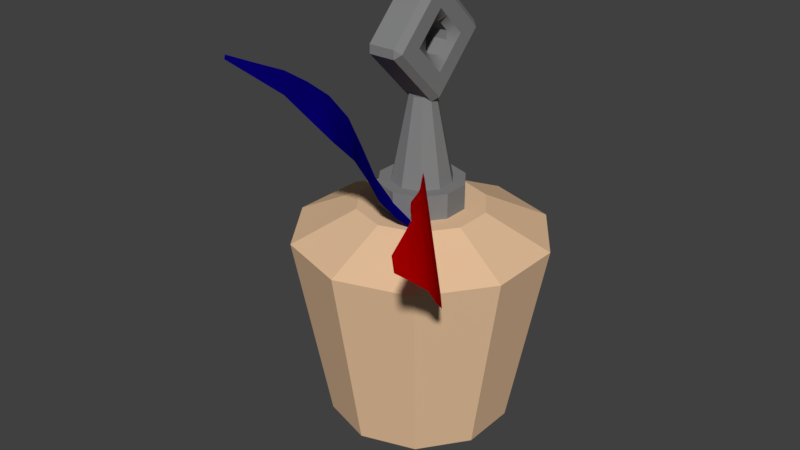 # Source: lure_1.blend  (saved by Blender 2.79.0; exported with 4.5.12 LTS)
import bpy
from mathutils import Matrix  # noqa: F401  (used for matrix-valued properties, if any)

bpy.ops.wm.read_factory_settings(use_empty=True)
scene = bpy.context.scene
scene.name = 'Scene'

# ---- collections
col_collection_1 = bpy.data.collections.new('Collection 1'); scene.collection.children.link(col_collection_1)

# ---- materials (node trees are filled in below, after node groups)
mat_blue = bpy.data.materials.new('blue')
mat_blue.alpha_threshold = 0.0
mat_blue.use_transparent_shadow = False
mat_blue.diffuse_color = (0.006331, 0.0, 0.4189, 1.0)
mat_blue.roughness = 0.5
mat_red = bpy.data.materials.new('red')
mat_red.alpha_threshold = 0.0
mat_red.use_transparent_shadow = False
mat_red.diffuse_color = (1.0, 0.0, 0.0, 1.0)
mat_red.roughness = 0.5
mat_lbrown = bpy.data.materials.new('lbrown')
mat_lbrown.alpha_threshold = 0.0
mat_lbrown.use_transparent_shadow = False
mat_lbrown.diffuse_color = (0.8, 0.5412, 0.3324, 1.0)
mat_lbrown.roughness = 0.5
mat_grey = bpy.data.materials.new('grey')
mat_grey.alpha_threshold = 0.0
mat_grey.use_transparent_shadow = False
mat_grey.diffuse_color = (0.2215, 0.2215, 0.2215, 1.0)
mat_grey.roughness = 0.5

# ---- material node trees

# ---- world
world_world = bpy.data.worlds.new('World'); scene.world = world_world
world_world.color = (0.05088, 0.05088, 0.05088)
world_world.use_sun_shadow = False
world_world.sun_shadow_jitter_overblur = 0.0
world_world.cycles.sampling_method = 'MANUAL'

# ---- meshes
me_cube_002 = bpy.data.meshes.new('Cube.002')
me_cube_002.from_pydata([(1.269, -1.062, 3.172), (1.223, -0.9485, 3.235), (0.3215, -0.7683, 1.47), (0.1314, -0.2966, 1.73), (1.108, -0.7251, 3.032), (0.9908, -0.4937, 2.834), (0.8127, -0.2772, 2.67), (0.6441, -0.1173, 2.483), (0.5076, -0.1193, 2.227), (0.3301, -0.2178, 1.969), (0.592, -0.8673, 1.611), (0.8625, -0.9997, 1.742), (1.047, -1.117, 1.931), (1.147, -1.107, 2.212), (1.217, -1.054, 2.525), (1.241, -1.054, 2.851), (0.09702, -0.6327, 1.294), (-0.02224, -0.3369, 1.457), (-0.08235, -0.4771, 1.095), (-0.1365, -0.3428, 1.169), (1.269, -1.062, 3.172), (1.223, -0.9485, 3.235), (0.3215, -0.7683, 1.47), (0.1314, -0.2966, 1.73), (1.108, -0.7251, 3.032), (0.9908, -0.4937, 2.834), (0.8127, -0.2772, 2.67), (0.6441, -0.1173, 2.483), (0.5076, -0.1193, 2.227), (0.3301, -0.2178, 1.969), (0.592, -0.8673, 1.611), (0.8625, -0.9997, 1.742), (1.047, -1.117, 1.931), (1.147, -1.107, 2.212), (1.217, -1.054, 2.525), (1.241, -1.054, 2.851), (0.09702, -0.6327, 1.294), (-0.02224, -0.3369, 1.457), (-0.08235, -0.4771, 1.095), (-0.1365, -0.3428, 1.169)], [], [(3, 2, 16, 17), (4, 1, 0, 15), (3, 9, 10, 2), (9, 8, 11, 10), (8, 7, 12, 11), (7, 6, 13, 12), (6, 5, 14, 13), (5, 4, 15, 14), (17, 16, 18, 19), (23, 37, 36, 22), (24, 35, 20, 21), (23, 22, 30, 29), (29, 30, 31, 28), (28, 31, 32, 27), (27, 32, 33, 26), (26, 33, 34, 25), (25, 34, 35, 24), (37, 39, 38, 36)])
me_cube_002.polygons.foreach_set('use_smooth', [True] * 18)
me_cube_002.polygons.foreach_set('material_index', [1, 1, 1, 1, 1, 1, 1, 1, 1, 1, 1, 1, 1, 1, 1, 1, 1, 1])
me_cube_002.materials.append(mat_blue)
me_cube_002.materials.append(mat_red)
me_cube_002.use_remesh_preserve_volume = False
me_cube_002.use_remesh_preserve_attributes = False
me_cube_002.use_mirror_vertex_groups = False
me_cube_002.update()
me_cube_001 = bpy.data.meshes.new('Cube.001')
me_cube_001.from_pydata([(-0.9256, -1.724, 3.097), (-1.023, -1.627, 3.097), (0.2032, -0.9021, 1.708), (-0.2007, -0.4982, 1.708), (-0.9285, -1.348, 2.965), (-0.8407, -1.062, 2.834), (-0.8029, -0.7937, 2.655), (-0.7292, -0.5743, 2.467), (-0.5482, -0.4957, 2.255), (-0.3598, -0.505, 1.986), (0.1964, -1.061, 1.986), (0.2057, -1.25, 2.255), (0.1271, -1.431, 2.467), (-0.0923, -1.504, 2.655), (-0.361, -1.542, 2.834), (-0.6467, -1.63, 2.965), (0.2513, -0.7034, 1.467), (-0.002005, -0.4501, 1.467), (0.3323, -0.4841, 1.264), (0.2173, -0.3691, 1.264), (-0.9256, -1.724, 3.097), (-1.023, -1.627, 3.097), (0.2032, -0.9021, 1.708), (-0.2007, -0.4982, 1.708), (-0.9285, -1.348, 2.965), (-0.8407, -1.062, 2.834), (-0.8029, -0.7937, 2.655), (-0.7292, -0.5743, 2.467), (-0.5482, -0.4957, 2.255), (-0.3598, -0.505, 1.986), (0.1964, -1.061, 1.986), (0.2057, -1.25, 2.255), (0.1271, -1.431, 2.467), (-0.0923, -1.504, 2.655), (-0.361, -1.542, 2.834), (-0.6467, -1.63, 2.965), (0.2513, -0.7034, 1.467), (-0.002005, -0.4501, 1.467), (0.3323, -0.4841, 1.264), (0.2173, -0.3691, 1.264)], [], [(3, 2, 16, 17), (4, 1, 0, 15), (3, 9, 10, 2), (9, 8, 11, 10), (8, 7, 12, 11), (7, 6, 13, 12), (6, 5, 14, 13), (5, 4, 15, 14), (17, 16, 18, 19), (23, 37, 36, 22), (24, 35, 20, 21), (23, 22, 30, 29), (29, 30, 31, 28), (28, 31, 32, 27), (27, 32, 33, 26), (26, 33, 34, 25), (25, 34, 35, 24), (37, 39, 38, 36)])
me_cube_001.polygons.foreach_set('use_smooth', [True] * 18)
me_cube_001.materials.append(mat_blue)
me_cube_001.use_remesh_preserve_volume = False
me_cube_001.use_remesh_preserve_attributes = False
me_cube_001.use_mirror_vertex_groups = False
me_cube_001.update()
me_cylinder_002 = bpy.data.meshes.new('Cylinder.002')
me_cylinder_002.from_pydata([(0.0, 1.0, -1.0), (-9.708e-09, 1.387, 1.097), (0.5878, 0.809, -1.0), (0.8155, 1.123, 1.097), (0.9511, 0.309, -1.0), (1.32, 0.4288, 1.097), (0.9511, -0.309, -1.0), (1.32, -0.4288, 1.097), (0.5878, -0.809, -1.0), (0.8155, -1.123, 1.097), (-8.742e-08, -1.0, -1.0), (-1.31e-07, -1.387, 1.097), (-0.5878, -0.809, -1.0), (-0.8155, -1.123, 1.097), (-0.9511, -0.309, -1.0), (-1.32, -0.4288, 1.097), (-0.9511, 0.309, -1.0), (-1.32, 0.4288, 1.097), (-0.5878, 0.809, -1.0), (-0.8155, 1.123, 1.097), (0.4088, 0.5627, 1.419), (-4.866e-09, 0.6955, 1.419), (0.6614, 0.2149, 1.419), (0.6614, -0.2149, 1.419), (0.4088, -0.5627, 1.419), (-6.567e-08, -0.6955, 1.419), (-0.4088, -0.5627, 1.419), (-0.6614, -0.2149, 1.419), (-0.6614, 0.2149, 1.419), (-0.4088, 0.5627, 1.419), (0.2739, 0.377, 1.419), (-3.112e-10, 0.466, 1.419), (0.4432, 0.144, 1.419), (0.4432, -0.144, 1.419), (0.2739, -0.377, 1.419), (-4.105e-08, -0.466, 1.419), (-0.2739, -0.377, 1.419), (-0.4432, -0.144, 1.419), (-0.4432, 0.144, 1.419), (-0.2739, 0.377, 1.419), (0.2739, 0.377, 1.692), (-3.112e-10, 0.466, 1.692), (0.4432, 0.144, 1.692), (0.4432, -0.144, 1.692), (0.2739, -0.377, 1.692), (-4.105e-08, -0.466, 1.692), (-0.2739, -0.377, 1.692), (-0.4432, -0.144, 1.692), (-0.4432, 0.144, 1.692), (-0.2739, 0.377, 1.692), (0.1938, 0.2668, 1.692), (3.266e-09, 0.3298, 1.692), (0.3136, 0.1019, 1.692), (0.3136, -0.1019, 1.692), (0.1938, -0.2668, 1.692), (-2.556e-08, -0.3298, 1.692), (-0.1938, -0.2668, 1.692), (-0.3136, -0.1019, 1.692), (-0.3136, 0.1019, 1.692), (-0.1938, 0.2668, 1.692), (0.08438, 0.1161, 2.613), (6.47e-09, 0.1436, 2.613), (0.1365, 0.04436, 2.613), (0.1365, -0.04436, 2.613), (0.08438, -0.1161, 2.613), (-6.08e-09, -0.1436, 2.613), (-0.08438, -0.1161, 2.613), (-0.1365, -0.04436, 2.613), (-0.1365, 0.04436, 2.613), (-0.08438, 0.1161, 2.613), (-0.2074, -0.5719, 3.188), (-0.1462, -0.6198, 3.14), (-0.1462, -0.6198, 3.235), (0.1462, -0.6198, 3.235), (0.1462, -0.6198, 3.14), (0.2074, -0.5719, 3.188), (-0.1462, -0.04795, 3.807), (-0.1462, 0.04795, 3.807), (-0.2074, -7.451e-08, 3.759), (0.2074, 8.196e-08, 3.759), (0.1462, 0.04795, 3.807), (0.1462, -0.04795, 3.807), (-0.1462, 0.04795, 2.568), (-0.1462, -0.04795, 2.568), (-0.2074, -3.725e-08, 2.616), (0.2074, -4.843e-08, 2.616), (0.1462, -0.04795, 2.568), (0.1462, 0.04795, 2.568), (-0.1462, 0.6198, 3.235), (-0.1462, 0.6198, 3.14), (-0.2074, 0.5719, 3.188), (0.2074, 0.5719, 3.188), (0.1462, 0.6198, 3.14), (0.1462, 0.6198, 3.235), (-0.2074, 0.4452, 3.314), (-0.2074, 0.3493, 3.41), (-0.1462, 0.3972, 3.458), (-0.1462, 0.4931, 3.362), (-0.2074, 0.1267, 3.633), (-0.1462, 0.1746, 3.681), (-0.1462, 0.2705, 3.585), (-0.2074, 0.2226, 3.537), (0.2074, 0.1267, 3.633), (0.2074, 0.2226, 3.537), (0.1462, 0.2705, 3.585), (0.1462, 0.1746, 3.681), (0.2074, 0.4452, 3.314), (0.1462, 0.4931, 3.362), (0.1462, 0.3972, 3.458), (0.2074, 0.3493, 3.41), (-0.1462, -0.4931, 3.013), (-0.2074, -0.4452, 3.061), (-0.2074, -0.3493, 2.965), (-0.1462, -0.3972, 2.917), (-0.1462, -0.1746, 2.694), (-0.1462, -0.2705, 2.79), (-0.2074, -0.2226, 2.838), (-0.2074, -0.1267, 2.742), (0.1462, -0.1746, 2.694), (0.2074, -0.1267, 2.742), (0.2074, -0.2226, 2.838), (0.1462, -0.2705, 2.79), (0.1462, -0.4931, 3.013), (0.1462, -0.3972, 2.917), (0.2074, -0.3493, 2.965), (0.2074, -0.4452, 3.061), (-0.1462, -0.1746, 3.681), (-0.2074, -0.1267, 3.633), (-0.2074, -0.2226, 3.537), (-0.1462, -0.2705, 3.585), (-0.1462, -0.4931, 3.362), (-0.1462, -0.3972, 3.458), (-0.2074, -0.3493, 3.41), (-0.2074, -0.4452, 3.314), (0.1462, -0.4931, 3.362), (0.2074, -0.4452, 3.314), (0.2074, -0.3493, 3.41), (0.1462, -0.3972, 3.458), (0.1462, -0.1746, 3.681), (0.1462, -0.2705, 3.585), (0.2074, -0.2226, 3.537), (0.2074, -0.1267, 3.633), (-0.1462, 0.1746, 2.694), (-0.2074, 0.1267, 2.742), (-0.2074, 0.2226, 2.838), (-0.1462, 0.2705, 2.79), (-0.1462, 0.4931, 3.013), (-0.1462, 0.3972, 2.917), (-0.2074, 0.3493, 2.965), (-0.2074, 0.4452, 3.061), (0.1462, 0.4931, 3.013), (0.2074, 0.4452, 3.061), (0.2074, 0.3493, 2.965), (0.1462, 0.3972, 2.917), (0.1462, 0.1746, 2.694), (0.1462, 0.2705, 2.79), (0.2074, 0.2226, 2.838), (0.2074, 0.1267, 2.742), (0.2074, 0.3185, 3.188), (0.2074, 0.2226, 3.283), (0.1462, 0.1746, 3.235), (0.1462, 0.1746, 3.14), (0.2074, 0.2226, 3.092), (0.2074, -5.588e-08, 2.869), (0.2074, 0.0959, 2.965), (0.1462, 0.04795, 3.013), (0.1462, -0.04795, 3.013), (0.2074, -0.0959, 2.965), (0.2074, 4.098e-08, 3.506), (0.2074, -0.0959, 3.41), (0.1462, -0.04795, 3.362), (0.1462, 0.04795, 3.362), (0.2074, 0.0959, 3.41), (0.2074, -0.3185, 3.188), (0.2074, -0.2226, 3.092), (0.1462, -0.1746, 3.14), (0.1462, -0.1746, 3.235), (0.2074, -0.2226, 3.283), (-0.2074, 4.843e-08, 3.506), (-0.2074, 0.0959, 3.41), (-0.1462, 0.04795, 3.362), (-0.1462, -0.04795, 3.362), (-0.2074, -0.0959, 3.41), (-0.2074, -0.3185, 3.188), (-0.2074, -0.2226, 3.283), (-0.1462, -0.1746, 3.235), (-0.1462, -0.1746, 3.14), (-0.2074, -0.2226, 3.092), (-0.2074, 0.3185, 3.188), (-0.2074, 0.2226, 3.092), (-0.1462, 0.1746, 3.14), (-0.1462, 0.1746, 3.235), (-0.2074, 0.2226, 3.283), (-0.2074, -4.47e-08, 2.869), (-0.2074, -0.0959, 2.965), (-0.1462, -0.04795, 3.013), (-0.1462, 0.04795, 3.013), (-0.2074, 0.0959, 2.965), (0.2074, 0.3185, 3.188), (0.2074, 0.2226, 3.283), (0.1462, 0.1746, 3.235), (0.1462, 0.1746, 3.14), (0.2074, 0.2226, 3.092), (0.2074, -5.588e-08, 2.869), (0.2074, 0.0959, 2.965), (0.1462, 0.04795, 3.013), (0.1462, -0.04795, 3.013), (0.2074, -0.0959, 2.965), (0.2074, 4.098e-08, 3.506), (0.2074, -0.0959, 3.41), (0.1462, -0.04795, 3.362), (0.1462, 0.04795, 3.362), (0.2074, 0.0959, 3.41), (0.2074, -0.3185, 3.188), (0.2074, -0.2226, 3.092), (0.1462, -0.1746, 3.14), (0.1462, -0.1746, 3.235), (0.2074, -0.2226, 3.283), (-0.2074, 4.843e-08, 3.506), (-0.2074, 0.0959, 3.41), (-0.1462, 0.04795, 3.362), (-0.1462, -0.04795, 3.362), (-0.2074, -0.0959, 3.41), (-0.2074, -0.3185, 3.188), (-0.2074, -0.2226, 3.283), (-0.1462, -0.1746, 3.235), (-0.1462, -0.1746, 3.14), (-0.2074, -0.2226, 3.092), (-0.2074, 0.3185, 3.188), (-0.2074, 0.2226, 3.092), (-0.1462, 0.1746, 3.14), (-0.1462, 0.1746, 3.235), (-0.2074, 0.2226, 3.283), (-0.2074, -4.47e-08, 2.869), (-0.2074, -0.0959, 2.965), (-0.1462, -0.04795, 3.013), (-0.1462, 0.04795, 3.013), (-0.2074, 0.0959, 2.965)], [], [(0, 1, 3, 2), (2, 3, 5, 4), (4, 5, 7, 6), (6, 7, 9, 8), (8, 9, 11, 10), (10, 11, 13, 12), (12, 13, 15, 14), (14, 15, 17, 16), (11, 9, 24, 25), (16, 17, 19, 18), (18, 19, 1, 0), (0, 2, 4, 6, 8, 10, 12, 14, 16, 18), (22, 20, 30, 32), (9, 7, 23, 24), (3, 1, 21, 20), (7, 5, 22, 23), (5, 3, 20, 22), (1, 19, 29, 21), (19, 17, 28, 29), (17, 15, 27, 28), (15, 13, 26, 27), (13, 11, 25, 26), (39, 38, 48, 49), (29, 28, 38, 39), (26, 25, 35, 36), (23, 22, 32, 33), (21, 29, 39, 31), (27, 26, 36, 37), (24, 23, 33, 34), (20, 21, 31, 30), (28, 27, 37, 38), (25, 24, 34, 35), (46, 45, 55, 56), (36, 35, 45, 46), (33, 32, 42, 43), (31, 39, 49, 41), (37, 36, 46, 47), (34, 33, 43, 44), (30, 31, 41, 40), (38, 37, 47, 48), (35, 34, 44, 45), (32, 30, 40, 42), (53, 52, 62, 63), (43, 42, 52, 53), (41, 49, 59, 51), (47, 46, 56, 57), (44, 43, 53, 54), (40, 41, 51, 50), (48, 47, 57, 58), (45, 44, 54, 55), (42, 40, 50, 52), (49, 48, 58, 59), (60, 61, 69, 68, 67, 66, 65, 64, 63, 62), (51, 59, 69, 61), (57, 56, 66, 67), (54, 53, 63, 64), (50, 51, 61, 60), (58, 57, 67, 68), (55, 54, 64, 65), (52, 50, 60, 62), (59, 58, 68, 69), (56, 55, 65, 66), (102, 79, 141, 168), (91, 106, 158, 151), (157, 163, 119, 85), (133, 183, 111, 70), (142, 154, 87, 82), (77, 80, 105, 99), (89, 92, 150, 146), (131, 137, 139, 129), (173, 135, 75, 125), (167, 174, 124, 120), (193, 143, 84, 117), (187, 194, 116, 112), (78, 98, 178, 127), (109, 103, 172, 159), (100, 104, 108, 96), (176, 185, 181, 170), (126, 138, 81, 76), (169, 140, 136, 177), (115, 121, 123, 113), (191, 160, 171, 180), (101, 95, 192, 179), (165, 161, 190, 196), (83, 86, 118, 114), (147, 153, 155, 145), (97, 107, 93, 88), (152, 162, 164, 156), (94, 90, 149, 188), (189, 148, 144, 197), (110, 122, 74, 71), (128, 182, 184, 132), (195, 186, 175, 166), (70, 71, 72), (73, 74, 75), (76, 77, 78), (79, 80, 81), (82, 83, 84), (85, 86, 87), (88, 89, 90), (91, 92, 93), (94, 95, 96, 97), (98, 99, 100, 101), (102, 103, 104, 105), (106, 107, 108, 109), (110, 111, 112, 113), (114, 115, 116, 117), (118, 119, 120, 121), (122, 123, 124, 125), (126, 127, 128, 129), (130, 131, 132, 133), (134, 135, 136, 137), (138, 139, 140, 141), (142, 143, 144, 145), (146, 147, 148, 149), (150, 151, 152, 153), (154, 155, 156, 157), (133, 70, 72, 130), (71, 74, 73, 72), (141, 79, 81, 138), (80, 77, 76, 81), (98, 78, 77, 99), (106, 91, 93, 107), (92, 89, 88, 93), (149, 90, 89, 146), (157, 85, 87, 154), (86, 83, 82, 87), (117, 84, 83, 114), (125, 75, 74, 122), (90, 94, 97, 88), (95, 101, 100, 96), (79, 102, 105, 80), (103, 109, 108, 104), (70, 111, 110, 71), (112, 116, 115, 113), (85, 119, 118, 86), (120, 124, 123, 121), (167, 120, 119, 163), (173, 125, 124, 174), (187, 112, 111, 183), (193, 117, 116, 194), (121, 115, 114, 118), (122, 110, 113, 123), (104, 100, 99, 105), (107, 97, 96, 108), (78, 127, 126, 76), (128, 132, 131, 129), (75, 135, 134, 73), (136, 140, 139, 137), (84, 143, 142, 82), (144, 148, 147, 145), (91, 151, 150, 92), (152, 156, 155, 153), (109, 159, 158, 106), (102, 168, 172, 103), (101, 179, 178, 98), (94, 188, 192, 95), (182, 128, 127, 178), (183, 133, 132, 184), (162, 152, 151, 158), (163, 157, 156, 164), (140, 169, 168, 141), (135, 173, 177, 136), (148, 189, 188, 149), (143, 193, 197, 144), (153, 147, 146, 150), (154, 142, 145, 155), (137, 131, 130, 134), (138, 126, 129, 139), (160, 191, 190, 161), (165, 196, 195, 166), (185, 176, 175, 186), (170, 181, 180, 171), (72, 73, 134, 130), (198, 199, 200, 201, 202), (203, 204, 205, 206, 207), (208, 209, 210, 211, 212), (213, 214, 215, 216, 217), (201, 205, 204, 202), (209, 217, 216, 210), (211, 200, 199, 212), (214, 207, 206, 215), (218, 219, 220, 221, 222), (223, 224, 225, 226, 227), (228, 229, 230, 231, 232), (233, 234, 235, 236, 237), (221, 225, 224, 222), (229, 237, 236, 230), (231, 220, 219, 232), (234, 227, 226, 235)])
me_cylinder_002.polygons.foreach_set('use_smooth', [0, 0, 0, 0, 0, 0, 0, 0, 0, 0, 0, 0, 0, 0, 0, 0, 0, 0, 0, 0, 0, 0, 0, 0, 0, 0, 0, 0, 0, 0, 0, 0, 0, 0, 0, 0, 0, 0, 0, 0, 0, 0, 0, 0, 0, 0, 0, 0, 0, 0, 0, 0, 0, 0, 0, 0, 0, 0, 0, 0, 0, 0, 0, 0, 0, 0, 0, 0, 0, 0, 0, 0, 0, 0, 0, 0, 0, 0, 0, 0, 0, 0, 0, 0, 0, 0, 0, 0, 0, 0, 0, 0, 0, 0, 0, 0, 0, 0, 0, 0, 0, 0, 0, 0, 0, 0, 0, 0, 0, 0, 0, 0, 0, 0, 0, 0, 0, 0, 0, 0, 0, 0, 0, 0, 0, 0, 0, 0, 0, 0, 0, 0, 0, 0, 0, 0, 0, 0, 0, 0, 0, 0, 0, 0, 0, 0, 0, 0, 0, 0, 0, 0, 0, 0, 0, 0, 0, 0, 0, 0, 0, 0, 0, 0, 0, 0, 0, 0, 0, 0, 0, 0, 0, 0, 1, 1, 1, 1, 1, 1, 1, 1, 1, 1, 1, 1, 1, 1, 1, 1])
me_cylinder_002.polygons.foreach_set('material_index', [0, 0, 0, 0, 0, 0, 0, 0, 0, 0, 0, 0, 0, 0, 0, 0, 0, 0, 0, 0, 0, 0, 1, 0, 0, 0, 0, 0, 0, 0, 0, 0, 1, 1, 1, 1, 1, 1, 1, 1, 1, 1, 1, 1, 1, 1, 1, 1, 1, 1, 1, 1, 1, 1, 1, 1, 1, 1, 1, 1, 1, 1, 1, 1, 1, 1, 1, 1, 1, 1, 1, 1, 1, 1, 1, 1, 1, 1, 1, 1, 1, 1, 1, 1, 1, 1, 1, 1, 1, 1, 1, 1, 1, 1, 1, 1, 1, 1, 1, 1, 1, 1, 1, 1, 1, 1, 1, 1, 1, 1, 1, 1, 1, 1, 1, 1, 1, 1, 1, 1, 1, 1, 1, 1, 1, 1, 1, 1, 1, 1, 1, 1, 1, 1, 1, 1, 1, 1, 1, 1, 1, 1, 1, 1, 1, 1, 1, 1, 1, 1, 1, 1, 1, 1, 1, 1, 1, 1, 1, 1, 1, 1, 1, 1, 1, 1, 1, 1, 1, 1, 1, 1, 1, 1, 1, 1, 1, 1, 1, 1, 1, 1, 1, 1, 1, 1, 1, 1, 1, 1])
me_cylinder_002.materials.append(mat_lbrown)
me_cylinder_002.materials.append(mat_grey)
me_cylinder_002.use_remesh_preserve_volume = False
me_cylinder_002.use_remesh_preserve_attributes = False
me_cylinder_002.use_mirror_vertex_groups = False
me_cylinder_002.update()

# ---- objects
ob_cube_001 = bpy.data.objects.new('Cube.001', me_cube_002)
ob_cube = bpy.data.objects.new('Cube', me_cube_001)
ob_cylinder = bpy.data.objects.new('Cylinder', me_cylinder_002)

# ---- transforms, parenting, visibility, modifiers, constraints
ob_cube_001.location = (0.04341, 0.1032, 0.257)
ob_cube_001.rotation_euler = (0.8727, -0.0, 0.0)
ob_cube_001.scale = (0.1295, 0.1295, 0.1295)
ob_cube_001.lineart.crease_threshold = 0.0
ob_cube.location = (-0.001649, 0.006569, 0.1462)
ob_cube.scale = (0.1295, 0.1295, 0.1295)
ob_cube.lineart.crease_threshold = 0.0
ob_cylinder.location = (-0.001649, 0.006569, 0.1324)
ob_cylinder.scale = (0.1295, 0.1295, 0.1295)
ob_cylinder.lineart.crease_threshold = 0.0

# ---- collection membership
col_collection_1.objects.link(ob_cube_001)
col_collection_1.objects.link(ob_cube)
col_collection_1.objects.link(ob_cylinder)

# ---- scene / render settings (as saved in the file)
scene.frame_start = 1; scene.frame_end = 250; scene.frame_set(41)
scene.render.engine = 'BLENDER_EEVEE_NEXT'
scene.render.resolution_percentage = 50
scene.render.dither_intensity = 0.0
scene.cycles.use_denoising = False
scene.cycles.samples = 128
scene.cycles.sampling_pattern = 'TABULATED_SOBOL'
scene.cycles.use_adaptive_sampling = False
scene.cycles.use_light_tree = False
scene.cycles.blur_glossy = 0.0
scene.cycles.sample_clamp_indirect = 0.0
scene.view_settings.view_transform = 'Standard'
bpy.context.view_layer.update()

# ---- added for rendering (the .blend has no active camera and no usable light): camera, sun
cam_auto = bpy.data.cameras.new('AutoCamera')
cam_auto.lens = 50.0
cam_auto.sensor_width = 36.0
cam_auto.clip_end = 1000.0
ob_auto_camera = bpy.data.objects.new('AutoCamera', cam_auto)
scene.collection.objects.link(ob_auto_camera)
ob_auto_camera.location = (0.834006, -1.04189, 0.967266)
ob_auto_camera.rotation_euler = (1.09748, -7.21219e-08, 0.694738)
scene.camera = ob_auto_camera
light_auto_sun = bpy.data.lights.new('AutoSun', 'SUN')
light_auto_sun.energy = 3.0
light_auto_sun.angle = 0.0523599
ob_auto_sun = bpy.data.objects.new('AutoSun', light_auto_sun)
scene.collection.objects.link(ob_auto_sun)
ob_auto_sun.rotation_euler = (0.872665, 0.174533, 0.523599)
bpy.context.view_layer.update()
